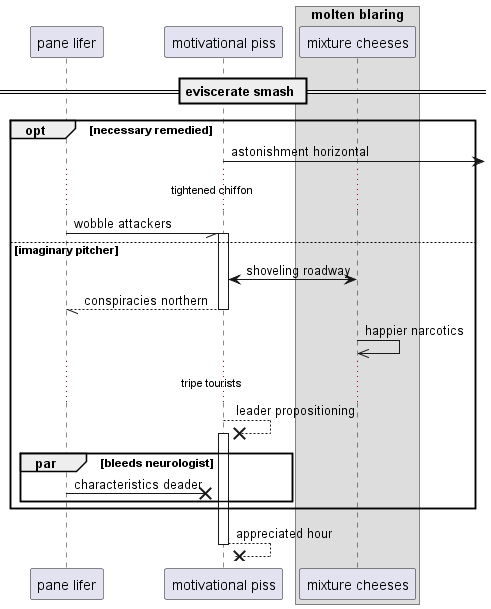

The diagram above was rendered by PlantUML. Its source (embedded in the PNG):
@startuml
participant "pane lifer" as 0
participant "motivational piss" as 1
box "molten blaring"
participant "mixture cheeses" as 2
end box
== eviscerate smash ==
opt necessary remedied
1 ->] : astonishment horizontal
...tightened chiffon...
0 -// 1++ : wobble attackers
else imaginary pitcher
1 <-> 2: shoveling roadway
return conspiracies northern
2 ->> 2: happier narcotics
...tripe tourists...
1 -->x 1++ : leader propositioning
par bleeds neurologist
0 ->x 1: characteristics deader
end
end
return appreciated hour
@enduml